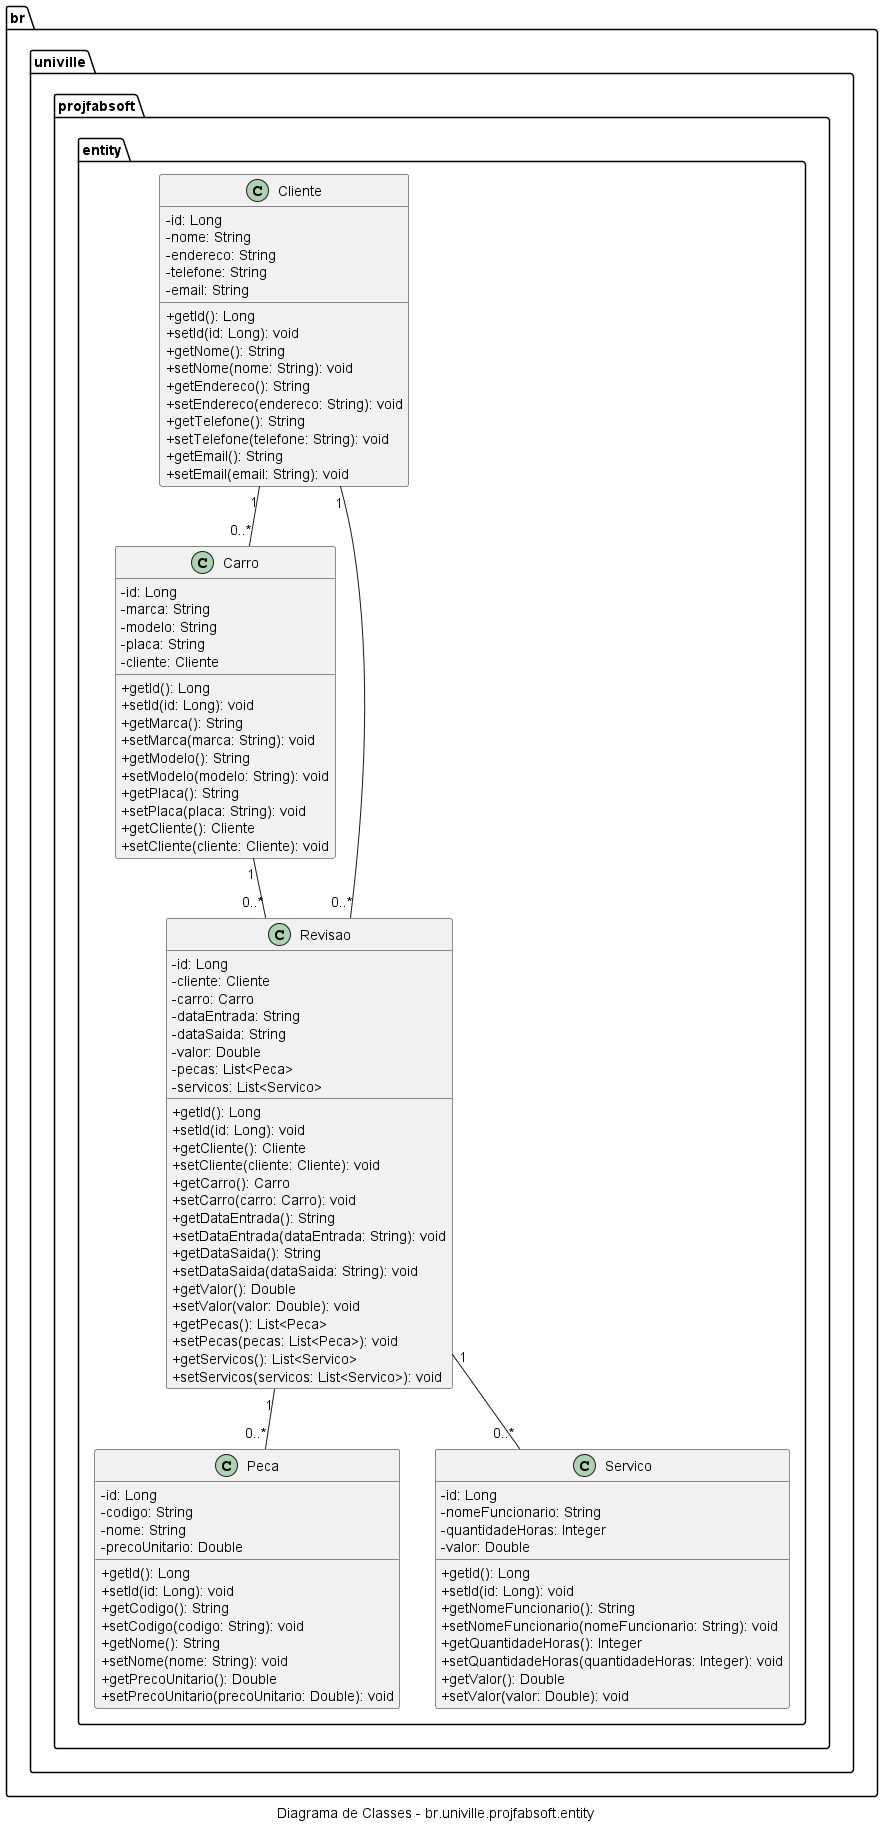

The diagram above was rendered by PlantUML. Its source (embedded in the PNG):
@startuml
skinparam classAttributeIconSize 0
caption Diagrama de Classes - br.univille.projfabsoft.entity

package br.univille.projfabsoft.entity {
    class Cliente {
        - id: Long
        - nome: String
        - endereco: String
        - telefone: String
        - email: String
        + getId(): Long
        + setId(id: Long): void
        + getNome(): String
        + setNome(nome: String): void
        + getEndereco(): String
        + setEndereco(endereco: String): void
        + getTelefone(): String
        + setTelefone(telefone: String): void
        + getEmail(): String
        + setEmail(email: String): void
    }

    class Carro {
        - id: Long
        - marca: String
        - modelo: String
        - placa: String
        - cliente: Cliente
        + getId(): Long
        + setId(id: Long): void
        + getMarca(): String
        + setMarca(marca: String): void
        + getModelo(): String
        + setModelo(modelo: String): void
        + getPlaca(): String
        + setPlaca(placa: String): void
        + getCliente(): Cliente
        + setCliente(cliente: Cliente): void
    }

    class Revisao {
        - id: Long
        - cliente: Cliente
        - carro: Carro
        - dataEntrada: String
        - dataSaida: String
        - valor: Double
        - pecas: List<Peca>
        - servicos: List<Servico>
        + getId(): Long
        + setId(id: Long): void
        + getCliente(): Cliente
        + setCliente(cliente: Cliente): void
        + getCarro(): Carro
        + setCarro(carro: Carro): void
        + getDataEntrada(): String
        + setDataEntrada(dataEntrada: String): void
        + getDataSaida(): String
        + setDataSaida(dataSaida: String): void
        + getValor(): Double
        + setValor(valor: Double): void
        + getPecas(): List<Peca>
        + setPecas(pecas: List<Peca>): void
        + getServicos(): List<Servico>
        + setServicos(servicos: List<Servico>): void
    }

    class Peca {
        - id: Long
        - codigo: String
        - nome: String
        - precoUnitario: Double
        + getId(): Long
        + setId(id: Long): void
        + getCodigo(): String
        + setCodigo(codigo: String): void
        + getNome(): String
        + setNome(nome: String): void
        + getPrecoUnitario(): Double
        + setPrecoUnitario(precoUnitario: Double): void
    }

    class Servico {
        - id: Long
        - nomeFuncionario: String
        - quantidadeHoras: Integer
        - valor: Double
        + getId(): Long
        + setId(id: Long): void
        + getNomeFuncionario(): String
        + setNomeFuncionario(nomeFuncionario: String): void
        + getQuantidadeHoras(): Integer
        + setQuantidadeHoras(quantidadeHoras: Integer): void
        + getValor(): Double
        + setValor(valor: Double): void
    }

    Cliente "1" -- "0..*" Carro
    Cliente "1" -- "0..*" Revisao
    Carro "1" -- "0..*" Revisao
    Revisao "1" -- "0..*" Peca
    Revisao "1" -- "0..*" Servico
}
@enduml